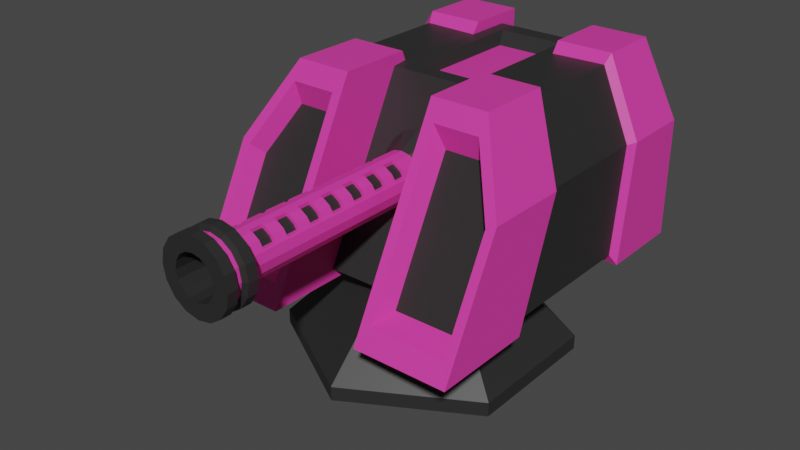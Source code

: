 # Source: railgun1.blend  (saved by Blender 2.90.8; exported with 4.5.12 LTS)
import bpy
from mathutils import Matrix  # noqa: F401  (used for matrix-valued properties, if any)

bpy.ops.wm.read_factory_settings(use_empty=True)
scene = bpy.context.scene
scene.name = 'Scene'

# ---- collections
col_collection = bpy.data.collections.new('Collection'); scene.collection.children.link(col_collection)

# ---- materials (node trees are filled in below, after node groups)
mat_black = bpy.data.materials.new('Black')
mat_black.use_transparent_shadow = False
mat_purple = bpy.data.materials.new('Purple')
mat_purple.use_transparent_shadow = False

# ---- material node trees
mat_black.use_nodes = True; mat_black.node_tree.nodes.clear()
_N = mat_black.node_tree.nodes; _L = mat_black.node_tree.links
n0 = _N.new('ShaderNodeBsdfPrincipled'); n0.name = 'Principled BSDF'; n0.location = (10, 300)
n0.distribution = 'GGX'
n0.subsurface_method = 'BURLEY'
n0.inputs[0].default_value = (0.02342, 0.02342, 0.02342, 1.0)
n0.inputs[3].default_value = 1.45
n0.inputs[27].default_value = (0.0, 0.0, 0.0, 1.0)
n0.inputs[28].default_value = 1.0
n1 = _N.new('ShaderNodeOutputMaterial'); n1.name = 'Material Output'; n1.location = (300, 300)
_L.new(n0.outputs[0], n1.inputs[0])
n1.is_active_output = True
mat_purple.use_nodes = True; mat_purple.node_tree.nodes.clear()
_N = mat_purple.node_tree.nodes; _L = mat_purple.node_tree.links
n0 = _N.new('ShaderNodeBsdfPrincipled'); n0.name = 'Principled BSDF'; n0.location = (10, 300)
n0.distribution = 'GGX'
n0.subsurface_method = 'BURLEY'
n0.inputs[0].default_value = (0.8, 0.04785, 0.3865, 1.0)
n0.inputs[3].default_value = 1.45
n0.inputs[27].default_value = (0.0, 0.0, 0.0, 1.0)
n0.inputs[28].default_value = 1.0
n1 = _N.new('ShaderNodeOutputMaterial'); n1.name = 'Material Output'; n1.location = (300, 300)
_L.new(n0.outputs[0], n1.inputs[0])
n1.is_active_output = True

# ---- world
world_world = bpy.data.worlds.new('World'); scene.world = world_world
world_world.use_nodes = True; world_world.node_tree.nodes.clear()
_N = world_world.node_tree.nodes; _L = world_world.node_tree.links
n0 = _N.new('ShaderNodeOutputWorld'); n0.name = 'World Output'; n0.location = (300, 300)
n1 = _N.new('ShaderNodeBackground'); n1.name = 'Background'; n1.location = (10, 300)
n1.inputs[0].default_value = (0.05088, 0.05088, 0.05088, 1.0)
_L.new(n1.outputs[0], n0.inputs[0])
n0.is_active_output = True
world_world.color = (0.05088, 0.05088, 0.05088)
world_world.use_sun_shadow = False
world_world.sun_shadow_jitter_overblur = 0.0

# ---- meshes
me_circle = bpy.data.meshes.new('Circle')
me_circle.from_pydata([(0.0, 1.0, 0.09534), (-0.866, 0.5, 0.09534), (-0.866, -0.5, 0.09534), (8.742e-08, -1.0, 0.09534), (0.866, -0.5, 0.09534), (0.866, 0.5, 0.09534), (1.082e-08, 0.4552, 0.6322), (-0.3942, 0.2276, 0.6322), (-0.3942, -0.2276, 0.6322), (5.062e-08, -0.4552, 0.6322), (0.3942, -0.2276, 0.6322), (0.3942, 0.2276, 0.6322), (0.0, 1.0, -0.006356), (-0.866, 0.5, -0.006356), (-0.866, -0.5, -0.006356), (8.742e-08, -1.0, -0.006356), (0.866, -0.5, -0.006356), (0.866, 0.5, -0.006356)], [], [(0, 6, 11, 5), (4, 10, 9, 3), (2, 8, 7, 1), (5, 11, 10, 4), (3, 9, 8, 2), (1, 7, 6, 0), (0, 12, 13, 1), (5, 17, 12, 0), (3, 15, 16, 4), (1, 13, 14, 2), (4, 16, 17, 5), (2, 14, 15, 3), (13, 12, 17, 16, 15, 14), (7, 8, 9, 10, 11, 6)])
_uv = me_circle.uv_layers.new(name='UVMap')
_uv.uv.foreach_set('vector', [0.0, 0.0, 0.0, 0.0, 0.0, 0.0, 0.0, 0.0, 0.0, 0.0, 0.0, 0.0, 0.0, 0.0, 0.0, 0.0, 0.0, 0.0, 0.0, 0.0, 0.0, 0.0, 0.0, 0.0, 0.0, 0.0, 0.0, 0.0, 0.0, 0.0, 0.0, 0.0, 0.0, 0.0, 0.0, 0.0, 0.0, 0.0, 0.0, 0.0, 0.0, 0.0, 0.0, 0.0, 0.0, 0.0, 0.0, 0.0, 0.0, 0.0, 0.0, 0.0, 0.0, 0.0, 0.0, 0.0, 0.0, 0.0, 0.0, 0.0, 0.0, 0.0, 0.0, 0.0, 0.0, 0.0, 0.0, 0.0, 0.0, 0.0, 0.0, 0.0, 0.0, 0.0, 0.0, 0.0, 0.0, 0.0, 0.0, 0.0, 0.0, 0.0, 0.0, 0.0, 0.0, 0.0, 0.0, 0.0, 0.0, 0.0, 0.0, 0.0, 0.0, 0.0, 0.0, 0.0, 0.0, 0.0, 0.0, 0.0, 0.0, 0.0, 0.0, 0.0, 0.0, 0.0, 0.0, 0.0, 0.0, 0.0, 0.0, 0.0, 0.0, 0.0, 0.0, 0.0, 0.0, 0.0, 0.0, 0.0])
me_circle.materials.append(mat_black)
me_circle.use_remesh_fix_poles = True
me_circle.use_remesh_preserve_attributes = False
me_circle.use_mirror_vertex_groups = False
me_circle.update()
me_cube = bpy.data.meshes.new('Cube')
me_cube.from_pydata([(-1.0, -1.133, 0.5884), (-1.0, 1.354, 0.5884), (1.0, -1.133, 0.5884), (1.0, 1.354, 0.5884), (0.3233, 1.354, 0.5884), (-0.3234, 1.354, 0.5884), (-0.3234, 1.354, 1.96), (0.3233, 1.354, 1.96), (-0.3234, -1.133, 0.5884), (0.3233, -1.133, 0.5884), (0.3233, -0.4243, 1.96), (-0.3234, -0.4243, 1.96), (0.3233, 1.202, 0.6677), (-0.3234, 1.202, 0.6677), (-0.3234, 1.202, 1.884), (0.3233, 1.202, 1.884), (-0.3234, -0.6107, 0.6677), (0.3233, -0.6107, 0.6677), (0.3233, 0.01575, 1.88), (-0.3234, 0.01575, 1.88), (-0.726, -0.4243, 1.96), (-1.0, -0.6941, 1.438), (-1.0, 1.354, 1.438), (-0.726, 1.354, 1.96), (1.0, -0.6941, 1.438), (0.726, -0.4243, 1.96), (0.726, 1.354, 1.96), (1.0, 1.354, 1.438), (-0.237, 1.086, 1.88), (0.237, 1.086, 1.88), (0.237, 0.132, 1.88), (-0.237, 0.132, 1.88), (-0.1982, 1.008, 1.795), (0.1982, 1.008, 1.795), (0.1982, 0.2102, 1.795), (-0.1982, 0.2102, 1.795), (-1.0, 0.7417, 0.5884), (-1.0, -0.4071, 0.5884), (1.0, -0.4071, 0.5884), (1.0, 0.7417, 0.5884), (0.3233, 0.916, 1.96), (0.3233, 0.09459, 1.96), (-0.3234, 0.916, 1.96), (-0.3234, 0.09459, 1.96), (-0.3234, 0.7417, 0.5884), (-0.3234, -0.4071, 0.5884), (0.3233, 0.7417, 0.5884), (0.3233, -0.4071, 0.5884), (0.3233, 0.9103, 1.884), (0.3233, 0.356, 1.892), (-0.3234, 0.9103, 1.884), (-0.3234, 0.3561, 1.891), (-0.3234, 0.756, 0.6677), (-0.3234, -0.0816, 0.6677), (0.3233, 0.756, 0.6677), (0.3233, -0.0816, 0.6677), (-0.726, 0.09459, 1.96), (-0.726, 0.916, 1.96), (-1.0, 0.8496, 1.438), (-1.0, -0.09644, 1.438), (0.726, 0.916, 1.96), (0.726, 0.09459, 1.96), (1.0, -0.09644, 1.438), (1.0, 0.8496, 1.438), (0.237, 0.8513, 1.88), (0.237, 0.4104, 1.88), (-0.237, 0.8513, 1.88), (-0.237, 0.4104, 1.88), (0.1982, 0.8115, 1.795), (0.1982, 0.443, 1.795), (-0.1982, 0.8115, 1.795), (-0.1982, 0.443, 1.795), (0.9557, -0.3256, 0.6613), (0.9557, 0.705, 0.6613), (0.3233, 0.8614, 1.884), (0.3233, 0.1245, 1.892), (0.3233, 0.705, 0.6613), (0.3233, -0.3256, 0.6613), (-0.3234, 0.8608, 1.884), (0.3233, 0.7179, 0.7325), (0.3233, -0.03362, 0.7325), (0.7098, 0.8614, 1.892), (0.7098, 0.1245, 1.892), (0.9557, -0.04693, 1.423), (0.9557, 0.8019, 1.423), (-0.9551, 0.7045, 0.6622), (-0.9551, -0.3246, 0.6622), (0.237, 0.2247, 1.88), (-0.3234, 0.1248, 1.891), (-0.3234, 0.7045, 0.6622), (-0.3234, -0.3246, 0.6622), (0.237, 0.7963, 1.88), (-0.237, 0.7963, 1.88), (-0.3234, 0.7174, 0.7332), (-0.3234, -0.03305, 0.7332), (-0.7096, 0.1248, 1.891), (-0.7096, 0.8608, 1.891), (-0.9551, 0.8013, 1.423), (-0.9551, -0.04634, 1.423), (0.1982, 0.7656, 1.795), (-0.1982, 0.7656, 1.795), (-0.3234, 0.1816, 0.6677), (0.3233, 0.1816, 0.6677), (0.9557, -0.001754, 0.6613), (0.3233, -0.001754, 0.6613), (0.3233, 0.2025, 0.7325), (0.7098, 0.356, 1.892), (0.9557, 0.2198, 1.423), (-0.9551, -0.001227, 0.6622), (-0.237, 0.2247, 1.88), (-0.3234, -0.001227, 0.6622), (-0.3234, 0.2028, 0.7332), (-0.7096, 0.3561, 1.891), (-0.9551, 0.22, 1.423), (0.1982, 0.2877, 1.795), (-0.1982, 0.2877, 1.795), (0.3935, -1.058, 0.7321), (0.9349, -1.058, 0.7321), (0.3935, -0.4918, 1.829), (0.7157, -0.4918, 1.829), (0.9349, -0.7076, 1.411), (-0.9349, -1.058, 0.7321), (-0.3936, -1.058, 0.7321), (-0.3936, -0.4918, 1.829), (-0.9349, -0.7076, 1.411), (-0.7157, -0.4918, 1.829), (0.4497, -0.8977, 0.7876), (0.8828, -0.8977, 0.7876), (0.4497, -0.4444, 1.665), (0.7074, -0.4444, 1.665), (0.8828, -0.617, 1.331), (-0.8828, -0.8977, 0.7876), (-0.4498, -0.8977, 0.7876), (-0.4498, -0.4444, 1.665), (-0.8828, -0.617, 1.331), (-0.7075, -0.4444, 1.665)], [], [(43, 56, 20, 11), (24, 25, 119, 120), (36, 58, 22, 1), (47, 38, 2, 9), (1, 22, 23, 6, 5), (38, 62, 24, 2), (37, 45, 8, 0), (4, 7, 26, 27, 3), (11, 8, 16, 19), (61, 41, 10, 25), (7, 4, 12, 15), (88, 19, 31, 109), (53, 55, 17, 16), (17, 18, 19, 16), (13, 14, 15, 12), (5, 6, 14, 13), (9, 10, 18, 17), (44, 5, 13, 52), (40, 7, 15, 48), (57, 23, 22, 58), (61, 25, 24, 62), (21, 0, 121, 124), (64, 29, 33, 68), (19, 18, 30, 31), (15, 14, 28, 29), (48, 15, 29, 64), (114, 115, 35, 34), (29, 28, 32, 33), (109, 31, 35, 115), (31, 30, 34, 35), (28, 66, 70, 32), (92, 67, 71, 100), (33, 32, 70, 68), (99, 100, 71, 69), (75, 49, 65, 87), (74, 48, 64, 91), (87, 65, 69, 114), (91, 64, 68, 99), (26, 60, 63, 27), (41, 61, 82, 75), (20, 56, 59, 21), (59, 56, 95, 98), (39, 63, 84, 73), (58, 36, 85, 97), (13, 12, 54, 52), (101, 102, 55, 53), (14, 50, 66, 28), (78, 51, 67, 92), (26, 7, 40, 60), (50, 78, 92, 66), (4, 46, 54, 12), (60, 40, 74, 81), (1, 5, 44, 36), (45, 37, 86, 90), (6, 42, 50, 14), (37, 59, 98, 86), (3, 27, 63, 39), (102, 54, 79, 105), (4, 3, 39, 46), (0, 21, 59, 37), (74, 40, 48), (6, 23, 57, 42), (36, 44, 89, 85), (106, 82, 83, 107), (49, 74, 91, 65), (106, 49, 75, 82), (104, 77, 80, 105), (103, 107, 83, 72), (104, 103, 72, 77), (65, 91, 99, 69), (62, 38, 72, 83), (54, 46, 76, 79), (46, 39, 73, 76), (63, 60, 81, 84), (38, 47, 77, 72), (61, 62, 83, 82), (18, 10, 41, 75), (78, 96, 112, 51), (112, 96, 97, 113), (110, 89, 93, 111), (108, 110, 90, 86), (52, 101, 111, 93), (108, 113, 97, 85), (51, 112, 95, 88), (66, 92, 100, 70), (101, 53, 94, 111), (42, 57, 96, 78), (57, 58, 97, 96), (56, 43, 88, 95), (44, 52, 93, 89), (77, 47, 9, 17), (80, 77, 17, 55), (16, 8, 45, 90), (53, 16, 90, 94), (68, 70, 100, 99), (42, 78, 50), (86, 98, 113, 108), (85, 89, 110, 108), (90, 110, 111, 94), (95, 112, 113, 98), (76, 73, 103, 104), (73, 84, 107, 103), (76, 104, 105, 79), (81, 74, 49, 106), (81, 106, 107, 84), (55, 102, 105, 80), (52, 54, 102, 101), (18, 75, 87, 30), (30, 87, 114, 34), (67, 109, 115, 71), (69, 71, 115, 114), (11, 19, 88, 43), (51, 88, 109, 67), (120, 119, 129, 130), (2, 24, 120, 117), (9, 2, 117, 116), (10, 9, 116, 118), (25, 10, 118, 119), (125, 124, 134, 135), (8, 11, 123, 122), (0, 8, 122, 121), (11, 20, 125, 123), (20, 21, 124, 125), (127, 130, 129, 128, 126), (132, 133, 135, 134, 131), (123, 125, 135, 133), (119, 118, 128, 129), (121, 122, 132, 131), (116, 117, 127, 126), (124, 121, 131, 134), (117, 120, 130, 127), (122, 123, 133, 132), (118, 116, 126, 128)])
me_cube.polygons.foreach_set('material_index', [0, 0, 0, 0, 0, 0, 0, 0, 0, 0, 0, 1, 1, 1, 1, 0, 0, 0, 0, 0, 0, 0, 1, 1, 1, 1, 0, 1, 1, 1, 1, 1, 0, 0, 1, 1, 1, 1, 0, 0, 0, 0, 0, 0, 1, 1, 1, 1, 0, 1, 0, 0, 0, 0, 0, 0, 0, 0, 0, 0, 0, 0, 0, 1, 1, 1, 0, 1, 1, 1, 0, 0, 0, 0, 0, 0, 0, 1, 1, 0, 1, 0, 1, 1, 1, 0, 0, 0, 0, 0, 0, 0, 0, 0, 0, 0, 1, 1, 0, 1, 1, 1, 0, 1, 1, 0, 1, 1, 1, 1, 0, 0, 1, 0, 0, 0, 0, 0, 0, 0, 0, 0, 0, 1, 1, 0, 0, 0, 0, 0, 0, 0, 0])
_uv = me_cube.uv_layers.new(name='UVMap')
_uv.uv.foreach_set('vector', [0.7917, 0.677, 0.8407, 0.677, 0.8407, 0.75, 0.7917, 0.75, 0.5298, 0.75, 0.6593, 0.75, 0.6593, 0.75, 0.5298, 0.75, 0.375, 0.1885, 0.5298, 0.1885, 0.5298, 0.25, 0.375, 0.25, 0.2917, 0.677, 0.375, 0.677, 0.375, 0.75, 0.2917, 0.75, 0.375, 0.25, 0.5298, 0.25, 0.625, 0.2843, 0.625, 0.3333, 0.375, 0.3333, 0.375, 0.677, 0.5298, 0.677, 0.5298, 0.75, 0.375, 0.75, 0.125, 0.677, 0.2083, 0.677, 0.2083, 0.75, 0.125, 0.75, 0.375, 0.4167, 0.625, 0.4167, 0.625, 0.4657, 0.5298, 0.5, 0.375, 0.5, 0.625, 0.9167, 0.375, 0.9167, 0.375, 0.9167, 0.625, 0.9167, 0.6593, 0.677, 0.7083, 0.677, 0.7083, 0.75, 0.6593, 0.75, 0.625, 0.4167, 0.375, 0.4167, 0.375, 0.4167, 0.625, 0.4167, 0.7917, 0.7257, 0.7917, 0.75, 0.7917, 0.75, 0.7917, 0.7257, 0.2083, 0.677, 0.2917, 0.677, 0.2917, 0.75, 0.2083, 0.75, 0.375, 0.8333, 0.625, 0.8333, 0.625, 0.9167, 0.375, 0.9167, 0.375, 0.3333, 0.625, 0.3333, 0.625, 0.4167, 0.375, 0.4167, 0.375, 0.3333, 0.625, 0.3333, 0.625, 0.3333, 0.375, 0.3333, 0.375, 0.8333, 0.625, 0.8333, 0.625, 0.8333, 0.375, 0.8333, 0.2083, 0.5615, 0.2083, 0.5, 0.2083, 0.5, 0.2083, 0.5615, 0.7083, 0.5615, 0.7083, 0.5, 0.7083, 0.5, 0.7083, 0.5615, 0.625, 0.1885, 0.625, 0.25, 0.5298, 0.25, 0.5298, 0.1885, 0.6593, 0.677, 0.6593, 0.75, 0.5298, 0.75, 0.5298, 0.677, 0.5298, 0.0, 0.375, 0.0, 0.375, 0.0, 0.5298, 0.0, 0.7083, 0.5615, 0.7083, 0.5, 0.7083, 0.5, 0.7083, 0.5615, 0.625, 0.9167, 0.625, 0.8333, 0.625, 0.8333, 0.625, 0.9167, 0.625, 0.4167, 0.625, 0.3333, 0.625, 0.3333, 0.625, 0.4167, 0.7083, 0.5615, 0.7083, 0.5, 0.7083, 0.5, 0.7083, 0.5615, 0.7083, 0.7257, 0.7917, 0.7257, 0.7917, 0.75, 0.7083, 0.75, 0.625, 0.4167, 0.625, 0.3333, 0.625, 0.3333, 0.625, 0.4167, 0.7917, 0.7257, 0.7917, 0.75, 0.7917, 0.75, 0.7917, 0.7257, 0.625, 0.9167, 0.625, 0.8333, 0.625, 0.8333, 0.625, 0.9167, 0.7917, 0.5, 0.7917, 0.5615, 0.7917, 0.5615, 0.7917, 0.5, 0.7917, 0.576, 0.7917, 0.677, 0.7917, 0.677, 0.7917, 0.576, 0.7083, 0.5, 0.7917, 0.5, 0.7917, 0.5615, 0.7083, 0.5615, 0.7083, 0.576, 0.7917, 0.576, 0.7917, 0.677, 0.7083, 0.677, 0.7083, 0.7257, 0.7083, 0.677, 0.7083, 0.677, 0.7083, 0.7257, 0.7083, 0.576, 0.7083, 0.5615, 0.7083, 0.5615, 0.7083, 0.576, 0.7083, 0.7257, 0.7083, 0.677, 0.7083, 0.677, 0.7083, 0.7257, 0.7083, 0.576, 0.7083, 0.5615, 0.7083, 0.5615, 0.7083, 0.576, 0.6593, 0.5, 0.6593, 0.5615, 0.5298, 0.5615, 0.5298, 0.5, 0.7083, 0.677, 0.6593, 0.677, 0.6593, 0.677, 0.7083, 0.677, 0.625, 0.0, 0.625, 0.07296, 0.5298, 0.07296, 0.5298, 0.0, 0.5298, 0.07296, 0.625, 0.07296, 0.625, 0.07296, 0.5298, 0.07296, 0.375, 0.5615, 0.5298, 0.5615, 0.5298, 0.5615, 0.375, 0.5615, 0.5298, 0.1885, 0.375, 0.1885, 0.375, 0.1885, 0.5298, 0.1885, 0.2083, 0.5, 0.2917, 0.5, 0.2917, 0.5615, 0.2083, 0.5615, 0.2083, 0.6407, 0.2917, 0.6407, 0.2917, 0.677, 0.2083, 0.677, 0.7917, 0.5, 0.7917, 0.5615, 0.7917, 0.5615, 0.7917, 0.5, 0.7917, 0.576, 0.7917, 0.677, 0.7917, 0.677, 0.7917, 0.576, 0.6593, 0.5, 0.7083, 0.5, 0.7083, 0.5615, 0.6593, 0.5615, 0.7917, 0.5615, 0.7917, 0.576, 0.7917, 0.576, 0.7917, 0.5615, 0.2917, 0.5, 0.2917, 0.5615, 0.2917, 0.5615, 0.2917, 0.5, 0.6593, 0.5615, 0.7083, 0.5615, 0.7083, 0.5615, 0.6593, 0.5615, 0.125, 0.5, 0.2083, 0.5, 0.2083, 0.5615, 0.125, 0.5615, 0.2083, 0.677, 0.125, 0.677, 0.125, 0.677, 0.2083, 0.677, 0.7917, 0.5, 0.7917, 0.5615, 0.7917, 0.5615, 0.7917, 0.5, 0.375, 0.07296, 0.5298, 0.07296, 0.5298, 0.07296, 0.375, 0.07296, 0.375, 0.5, 0.5298, 0.5, 0.5298, 0.5615, 0.375, 0.5615, 0.2917, 0.6407, 0.2917, 0.5615, 0.2917, 0.5615, 0.2917, 0.6407, 0.2917, 0.5, 0.375, 0.5, 0.375, 0.5615, 0.2917, 0.5615, 0.375, 0.0, 0.5298, 0.0, 0.5298, 0.07296, 0.375, 0.07296, 0.7083, 0.5615, 0.7083, 0.5615, 0.7083, 0.5615, 0.7917, 0.5, 0.8407, 0.5, 0.8407, 0.5615, 0.7917, 0.5615, 0.125, 0.5615, 0.2083, 0.5615, 0.2083, 0.5615, 0.125, 0.5615, 0.6593, 0.6407, 0.6593, 0.677, 0.5298, 0.677, 0.5298, 0.6407, 0.7083, 0.677, 0.7083, 0.576, 0.7083, 0.576, 0.7083, 0.677, 0.6593, 0.6407, 0.7083, 0.6407, 0.7083, 0.677, 0.6593, 0.677, 0.2917, 0.6407, 0.2917, 0.677, 0.2917, 0.677, 0.2917, 0.6407, 0.375, 0.6407, 0.5298, 0.6407, 0.5298, 0.677, 0.375, 0.677, 0.2917, 0.6407, 0.375, 0.6407, 0.375, 0.677, 0.2917, 0.677, 0.7083, 0.677, 0.7083, 0.576, 0.7083, 0.576, 0.7083, 0.677, 0.5298, 0.677, 0.375, 0.677, 0.375, 0.677, 0.5298, 0.677, 0.2917, 0.5615, 0.2917, 0.5615, 0.2917, 0.5615, 0.2917, 0.5615, 0.2917, 0.5615, 0.375, 0.5615, 0.375, 0.5615, 0.2917, 0.5615, 0.5298, 0.5615, 0.6593, 0.5615, 0.6593, 0.5615, 0.5298, 0.5615, 0.375, 0.677, 0.2917, 0.677, 0.2917, 0.677, 0.375, 0.677, 0.6593, 0.677, 0.5298, 0.677, 0.5298, 0.677, 0.6593, 0.677, 0.0, 0.0, 0.0, 0.0, 0.0, 0.0, 0.0, 0.0, 0.7917, 0.5615, 0.8407, 0.5615, 0.8407, 0.6407, 0.7917, 0.6407, 0.625, 0.1093, 0.625, 0.1885, 0.5298, 0.1885, 0.5298, 0.1093, 0.2083, 0.6407, 0.2083, 0.5615, 0.2083, 0.5615, 0.2083, 0.6407, 0.125, 0.6407, 0.2083, 0.6407, 0.2083, 0.677, 0.125, 0.677, 0.2083, 0.5615, 0.2083, 0.6407, 0.2083, 0.6407, 0.2083, 0.5615, 0.375, 0.1093, 0.5298, 0.1093, 0.5298, 0.1885, 0.375, 0.1885, 0.7917, 0.6407, 0.8407, 0.6407, 0.8407, 0.677, 0.7917, 0.677, 0.7917, 0.5615, 0.7917, 0.576, 0.7917, 0.576, 0.7917, 0.5615, 0.2083, 0.6407, 0.2083, 0.677, 0.2083, 0.677, 0.2083, 0.6407, 0.7917, 0.5615, 0.8407, 0.5615, 0.8407, 0.5615, 0.7917, 0.5615, 0.625, 0.1885, 0.5298, 0.1885, 0.5298, 0.1885, 0.625, 0.1885, 0.8407, 0.677, 0.7917, 0.677, 0.7917, 0.677, 0.8407, 0.677, 0.2083, 0.5615, 0.2083, 0.5615, 0.2083, 0.5615, 0.2083, 0.5615, 0.0, 0.0, 0.0, 0.0, 0.0, 0.0, 0.0, 0.0, 0.0, 0.0, 0.0, 0.0, 0.0, 0.0, 0.0, 0.0, 0.0, 0.0, 0.0, 0.0, 0.0, 0.0, 0.0, 0.0, 0.0, 0.0, 0.0, 0.0, 0.0, 0.0, 0.0, 0.0, 0.7083, 0.5615, 0.7917, 0.5615, 0.7917, 0.576, 0.7083, 0.576, 0.7917, 0.5615, 0.7917, 0.576, 0.7917, 0.5615, 0.375, 0.07296, 0.5298, 0.07296, 0.5298, 0.1093, 0.375, 0.1093, 0.125, 0.5615, 0.2083, 0.5615, 0.2083, 0.6407, 0.125, 0.6407, 0.2083, 0.677, 0.2083, 0.6407, 0.2083, 0.6407, 0.2083, 0.677, 0.625, 0.07296, 0.625, 0.1093, 0.5298, 0.1093, 0.5298, 0.07296, 0.2917, 0.5615, 0.375, 0.5615, 0.375, 0.6407, 0.2917, 0.6407, 0.375, 0.5615, 0.5298, 0.5615, 0.5298, 0.6407, 0.375, 0.6407, 0.2917, 0.5615, 0.2917, 0.6407, 0.2917, 0.6407, 0.2917, 0.5615, 0.6593, 0.5615, 0.7083, 0.5615, 0.7083, 0.6407, 0.6593, 0.6407, 0.6593, 0.5615, 0.6593, 0.6407, 0.5298, 0.6407, 0.5298, 0.5615, 0.2917, 0.677, 0.2917, 0.6407, 0.2917, 0.6407, 0.2917, 0.677, 0.2083, 0.5615, 0.2917, 0.5615, 0.2917, 0.6407, 0.2083, 0.6407, 0.7083, 0.75, 0.7083, 0.7257, 0.7083, 0.7257, 0.7083, 0.75, 0.7083, 0.75, 0.7083, 0.7257, 0.7083, 0.7257, 0.7083, 0.75, 0.7917, 0.677, 0.7917, 0.7257, 0.7917, 0.7257, 0.7917, 0.677, 0.7083, 0.677, 0.7917, 0.677, 0.7917, 0.7257, 0.7083, 0.7257, 0.0, 0.0, 0.0, 0.0, 0.0, 0.0, 0.0, 0.0, 0.7917, 0.677, 0.7917, 0.7257, 0.7917, 0.7257, 0.7917, 0.677, 0.5298, 0.75, 0.6593, 0.75, 0.6593, 0.75, 0.5298, 0.75, 0.375, 0.75, 0.5298, 0.75, 0.5298, 0.75, 0.375, 0.75, 0.2917, 0.75, 0.375, 0.75, 0.375, 0.75, 0.2917, 0.75, 0.625, 0.8333, 0.375, 0.8333, 0.375, 0.8333, 0.625, 0.8333, 0.6593, 0.75, 0.7083, 0.75, 0.7083, 0.75, 0.6593, 0.75, 0.625, 0.0, 0.5298, 0.0, 0.5298, 0.0, 0.625, 0.0, 0.375, 0.9167, 0.625, 0.9167, 0.625, 0.9167, 0.375, 0.9167, 0.125, 0.75, 0.2083, 0.75, 0.2083, 0.75, 0.125, 0.75, 0.7917, 0.75, 0.8407, 0.75, 0.8407, 0.75, 0.7917, 0.75, 0.625, 0.0, 0.5298, 0.0, 0.5298, 0.0, 0.625, 0.0, 0.375, 0.75, 0.5298, 0.75, 0.625, 0.7843, 0.625, 0.8333, 0.375, 0.8333, 0.375, 0.9167, 0.625, 0.9167, 0.625, 0.9657, 0.5298, 1.0, 0.375, 1.0, 0.7917, 0.75, 0.8407, 0.75, 0.8407, 0.75, 0.7917, 0.75, 0.6593, 0.75, 0.7083, 0.75, 0.7083, 0.75, 0.6593, 0.75, 0.125, 0.75, 0.2083, 0.75, 0.2083, 0.75, 0.125, 0.75, 0.2917, 0.75, 0.375, 0.75, 0.375, 0.75, 0.2917, 0.75, 0.5298, 0.0, 0.375, 0.0, 0.375, 0.0, 0.5298, 0.0, 0.375, 0.75, 0.5298, 0.75, 0.5298, 0.75, 0.375, 0.75, 0.375, 0.9167, 0.625, 0.9167, 0.625, 0.9167, 0.375, 0.9167, 0.625, 0.8333, 0.375, 0.8333, 0.375, 0.8333, 0.625, 0.8333])
me_cube.materials.append(mat_purple)
me_cube.materials.append(mat_black)
me_cube.use_remesh_fix_poles = True
me_cube.use_remesh_preserve_attributes = False
me_cube.use_mirror_vertex_groups = False
me_cube.update()
me_cylinder = bpy.data.meshes.new('Cylinder')
me_cylinder.from_pydata([(7.348e-08, -0.1043, 1.598), (0.1054, -0.1043, 1.577), (0.1947, -0.1043, 1.518), (0.2544, -0.1043, 1.428), (0.2753, -0.1043, 1.323), (0.2544, -0.1043, 1.218), (0.1947, -0.1043, 1.128), (0.1054, -0.1043, 1.069), (1.151e-07, -0.1043, 1.048), (-0.1054, -0.1043, 1.069), (-0.1947, -0.1043, 1.128), (-0.2544, -0.1043, 1.218), (-0.2753, -0.1043, 1.323), (-0.2544, -0.1043, 1.428), (-0.1947, -0.1043, 1.518), (-0.1054, -0.1043, 1.577), (8.722e-08, -1.772, 1.464), (0.05385, -1.772, 1.453), (0.09951, -1.772, 1.423), (0.13, -1.772, 1.377), (0.1407, -1.772, 1.323), (0.13, -1.772, 1.269), (0.09951, -1.772, 1.224), (0.05385, -1.772, 1.193), (1.085e-07, -1.772, 1.182), (-0.05385, -1.772, 1.193), (-0.09951, -1.772, 1.224), (-0.13, -1.772, 1.269), (-0.1407, -1.772, 1.323), (-0.13, -1.772, 1.377), (-0.09951, -1.772, 1.423), (-0.05385, -1.772, 1.453), (7.623e-08, -1.988, 1.58), (0.09851, -1.988, 1.561), (0.182, -1.988, 1.505), (0.2378, -1.988, 1.422), (0.2574, -1.988, 1.323), (0.2378, -1.988, 1.225), (0.182, -1.988, 1.141), (0.09851, -1.988, 1.085), (1.151e-07, -1.988, 1.066), (-0.09851, -1.988, 1.085), (-0.182, -1.988, 1.141), (-0.2378, -1.988, 1.225), (-0.2574, -1.988, 1.323), (-0.2378, -1.988, 1.422), (-0.182, -1.988, 1.505), (-0.09851, -1.988, 1.561), (7.623e-08, -1.772, 1.58), (0.09851, -1.772, 1.561), (0.182, -1.772, 1.505), (0.2378, -1.772, 1.422), (0.2574, -1.772, 1.323), (0.2378, -1.772, 1.225), (0.182, -1.772, 1.141), (0.09851, -1.772, 1.085), (1.151e-07, -1.772, 1.066), (-0.09851, -1.772, 1.085), (-0.182, -1.772, 1.141), (-0.2378, -1.772, 1.225), (-0.2574, -1.772, 1.323), (-0.2378, -1.772, 1.422), (-0.182, -1.772, 1.505), (-0.09851, -1.772, 1.561), (0.05385, -0.342, 1.453), (0.09951, -0.342, 1.423), (0.13, -0.342, 1.377), (0.1407, -0.342, 1.323), (0.13, -0.342, 1.269), (0.09951, -0.342, 1.224), (0.05385, -0.342, 1.193), (1.085e-07, -0.342, 1.182), (-0.05385, -0.342, 1.193), (-0.09951, -0.342, 1.224), (-0.13, -0.342, 1.269), (-0.1407, -0.342, 1.323), (-0.13, -0.342, 1.377), (-0.09951, -0.342, 1.423), (-0.05385, -0.342, 1.453), (8.722e-08, -0.342, 1.464), (8.732e-08, -1.988, 1.472), (0.05715, -1.988, 1.461), (0.1056, -1.988, 1.429), (0.138, -1.988, 1.38), (0.1493, -1.988, 1.323), (0.138, -1.988, 1.266), (0.1056, -1.988, 1.217), (0.05715, -1.988, 1.185), (1.099e-07, -1.988, 1.174), (-0.05715, -1.988, 1.185), (-0.1056, -1.988, 1.217), (-0.138, -1.988, 1.266), (-0.1493, -1.988, 1.323), (-0.138, -1.988, 1.38), (-0.1056, -1.988, 1.429), (-0.05715, -1.988, 1.461), (8.732e-08, -1.64, 1.472), (0.05715, -1.64, 1.461), (0.1056, -1.64, 1.429), (0.138, -1.64, 1.38), (0.1493, -1.64, 1.323), (0.138, -1.64, 1.266), (0.1056, -1.64, 1.217), (0.05715, -1.64, 1.185), (1.099e-07, -1.64, 1.174), (-0.05715, -1.64, 1.185), (-0.1056, -1.64, 1.217), (-0.138, -1.64, 1.266), (-0.1493, -1.64, 1.323), (-0.138, -1.64, 1.38), (-0.1056, -1.64, 1.429), (-0.05715, -1.64, 1.461), (7.623e-08, -1.844, 1.58), (7.623e-08, -1.916, 1.58), (0.09851, -1.916, 1.561), (0.09851, -1.844, 1.561), (0.182, -1.916, 1.505), (0.182, -1.844, 1.505), (0.2378, -1.916, 1.422), (0.2378, -1.844, 1.422), (0.2574, -1.916, 1.323), (0.2574, -1.844, 1.323), (0.2378, -1.916, 1.225), (0.2378, -1.844, 1.225), (0.182, -1.916, 1.141), (0.182, -1.844, 1.141), (0.09851, -1.916, 1.085), (0.09851, -1.844, 1.085), (1.151e-07, -1.916, 1.066), (1.151e-07, -1.844, 1.066), (-0.09851, -1.916, 1.085), (-0.09851, -1.844, 1.085), (-0.182, -1.916, 1.141), (-0.182, -1.844, 1.141), (-0.2378, -1.916, 1.225), (-0.2378, -1.844, 1.225), (-0.2574, -1.916, 1.323), (-0.2574, -1.844, 1.323), (-0.2378, -1.916, 1.422), (-0.2378, -1.844, 1.422), (-0.182, -1.916, 1.505), (-0.182, -1.844, 1.505), (-0.09851, -1.916, 1.561), (-0.09851, -1.844, 1.561), (7.803e-08, -1.861, 1.544), (7.803e-08, -1.9, 1.544), (0.08471, -1.9, 1.528), (0.08471, -1.861, 1.528), (0.1565, -1.9, 1.48), (0.1565, -1.861, 1.48), (0.2045, -1.9, 1.408), (0.2045, -1.861, 1.408), (0.2214, -1.9, 1.323), (0.2214, -1.861, 1.323), (0.2045, -1.9, 1.238), (0.2045, -1.861, 1.238), (0.1565, -1.9, 1.167), (0.1565, -1.861, 1.167), (0.08471, -1.9, 1.119), (0.08471, -1.861, 1.119), (1.115e-07, -1.9, 1.102), (1.115e-07, -1.861, 1.102), (-0.08471, -1.9, 1.119), (-0.08471, -1.861, 1.119), (-0.1565, -1.9, 1.167), (-0.1565, -1.861, 1.167), (-0.2045, -1.9, 1.238), (-0.2045, -1.861, 1.238), (-0.2214, -1.9, 1.323), (-0.2214, -1.861, 1.323), (-0.2045, -1.9, 1.408), (-0.2045, -1.861, 1.408), (-0.1565, -1.9, 1.48), (-0.1565, -1.861, 1.48), (-0.08471, -1.9, 1.528), (-0.08471, -1.861, 1.528)], [], [(29, 28, 60, 61), (22, 21, 53, 54), (30, 29, 61, 62), (23, 22, 54, 55), (31, 30, 62, 63), (24, 23, 55, 56), (17, 16, 48, 49), (16, 31, 63, 48), (25, 24, 56, 57), (18, 17, 49, 50), (26, 25, 57, 58), (19, 18, 50, 51), (27, 26, 58, 59), (20, 19, 51, 52), (28, 27, 59, 60), (21, 20, 52, 53), (0, 1, 2, 3, 4, 5, 6, 7, 8, 9, 10, 11, 12, 13, 14, 15), (78, 31, 16, 79), (77, 30, 31, 78), (76, 29, 30, 77), (75, 28, 29, 76), (74, 27, 28, 75), (73, 26, 27, 74), (72, 25, 26, 73), (71, 24, 25, 72), (70, 23, 24, 71), (69, 22, 23, 70), (68, 21, 22, 69), (67, 20, 21, 68), (66, 19, 20, 67), (65, 18, 19, 66), (64, 17, 18, 65), (79, 16, 17, 64), (113, 32, 33, 114), (114, 33, 34, 116), (116, 34, 35, 118), (118, 35, 36, 120), (120, 36, 37, 122), (122, 37, 38, 124), (124, 38, 39, 126), (126, 39, 40, 128), (128, 40, 41, 130), (130, 41, 42, 132), (132, 42, 43, 134), (134, 43, 44, 136), (136, 44, 45, 138), (138, 45, 46, 140), (39, 38, 86, 87), (140, 46, 47, 142), (142, 47, 32, 113), (0, 79, 64, 1), (1, 64, 65, 2), (2, 65, 66, 3), (3, 66, 67, 4), (4, 67, 68, 5), (5, 68, 69, 6), (6, 69, 70, 7), (7, 70, 71, 8), (8, 71, 72, 9), (9, 72, 73, 10), (10, 73, 74, 11), (11, 74, 75, 12), (12, 75, 76, 13), (13, 76, 77, 14), (14, 77, 78, 15), (15, 78, 79, 0), (82, 81, 97, 98), (33, 32, 80, 81), (47, 46, 94, 95), (40, 39, 87, 88), (32, 47, 95, 80), (41, 40, 88, 89), (34, 33, 81, 82), (42, 41, 89, 90), (35, 34, 82, 83), (43, 42, 90, 91), (36, 35, 83, 84), (44, 43, 91, 92), (37, 36, 84, 85), (45, 44, 92, 93), (38, 37, 85, 86), (46, 45, 93, 94), (97, 96, 111, 110, 109, 108, 107, 106, 105, 104, 103, 102, 101, 100, 99, 98), (90, 89, 105, 106), (83, 82, 98, 99), (91, 90, 106, 107), (84, 83, 99, 100), (92, 91, 107, 108), (85, 84, 100, 101), (93, 92, 108, 109), (86, 85, 101, 102), (94, 93, 109, 110), (87, 86, 102, 103), (95, 94, 110, 111), (88, 87, 103, 104), (81, 80, 96, 97), (80, 95, 111, 96), (89, 88, 104, 105), (63, 143, 112, 48), (131, 129, 161, 163), (62, 141, 143, 63), (116, 118, 150, 148), (61, 139, 141, 62), (112, 143, 175, 144), (60, 137, 139, 61), (130, 132, 164, 162), (59, 135, 137, 60), (119, 117, 149, 151), (58, 133, 135, 59), (133, 131, 163, 165), (57, 131, 133, 58), (118, 120, 152, 150), (56, 129, 131, 57), (132, 134, 166, 164), (55, 127, 129, 56), (121, 119, 151, 153), (54, 125, 127, 55), (135, 133, 165, 167), (53, 123, 125, 54), (120, 122, 154, 152), (52, 121, 123, 53), (134, 136, 168, 166), (51, 119, 121, 52), (123, 121, 153, 155), (50, 117, 119, 51), (137, 135, 167, 169), (49, 115, 117, 50), (122, 124, 156, 154), (48, 112, 115, 49), (136, 138, 170, 168), (175, 174, 145, 144), (173, 172, 174, 175), (171, 170, 172, 173), (169, 168, 170, 171), (167, 166, 168, 169), (165, 164, 166, 167), (163, 162, 164, 165), (161, 160, 162, 163), (159, 158, 160, 161), (157, 156, 158, 159), (155, 154, 156, 157), (153, 152, 154, 155), (151, 150, 152, 153), (149, 148, 150, 151), (147, 146, 148, 149), (144, 145, 146, 147), (142, 113, 145, 174), (117, 115, 147, 149), (128, 130, 162, 160), (143, 141, 173, 175), (114, 116, 148, 146), (129, 127, 159, 161), (140, 142, 174, 172), (115, 112, 144, 147), (126, 128, 160, 158), (141, 139, 171, 173), (113, 114, 146, 145), (127, 125, 157, 159), (138, 140, 172, 170), (124, 126, 158, 156), (139, 137, 169, 171), (125, 123, 155, 157)])
me_cylinder.polygons.foreach_set('material_index', [0, 0, 0, 0, 0, 0, 0, 0, 0, 0, 0, 0, 0, 0, 0, 0, 0, 0, 0, 0, 0, 0, 0, 0, 0, 0, 0, 0, 0, 0, 0, 0, 0, 0, 0, 0, 0, 0, 0, 0, 0, 0, 0, 0, 0, 0, 0, 0, 0, 0, 0, 0, 0, 0, 0, 0, 0, 0, 0, 0, 0, 0, 0, 0, 0, 0, 0, 0, 0, 0, 0, 0, 0, 0, 0, 0, 0, 0, 0, 0, 0, 0, 0, 0, 0, 0, 0, 0, 0, 0, 0, 0, 0, 0, 0, 0, 0, 0, 0, 0, 0, 0, 0, 0, 0, 0, 0, 0, 0, 0, 0, 0, 0, 0, 0, 0, 0, 0, 0, 0, 0, 0, 0, 0, 0, 0, 0, 0, 0, 0, 1, 1, 1, 1, 1, 1, 1, 1, 1, 1, 1, 1, 1, 1, 1, 1, 0, 0, 0, 0, 0, 0, 0, 0, 0, 0, 0, 0, 0, 0, 0, 0])
_uv = me_cylinder.uv_layers.new(name='UVMap')
_uv.uv.foreach_set('vector', [0.1875, 0.9427, 0.25, 0.9427, 0.25, 0.9427, 0.1875, 0.9427, 0.625, 0.9427, 0.6875, 0.9427, 0.6875, 0.9427, 0.625, 0.9427, 0.125, 0.9427, 0.1875, 0.9427, 0.1875, 0.9427, 0.125, 0.9427, 0.5625, 0.9427, 0.625, 0.9427, 0.625, 0.9427, 0.5625, 0.9427, 0.0625, 0.9427, 0.125, 0.9427, 0.125, 0.9427, 0.0625, 0.9427, 0.5, 0.9427, 0.5625, 0.9427, 0.5625, 0.9427, 0.5, 0.9427, 0.9375, 0.9427, 1.0, 0.9427, 1.0, 0.9427, 0.9375, 0.9427, 0.0, 0.9427, 0.0625, 0.9427, 0.0625, 0.9427, 0.0, 0.9427, 0.4375, 0.9427, 0.5, 0.9427, 0.5, 0.9427, 0.4375, 0.9427, 0.875, 0.9427, 0.9375, 0.9427, 0.9375, 0.9427, 0.875, 0.9427, 0.375, 0.9427, 0.4375, 0.9427, 0.4375, 0.9427, 0.375, 0.9427, 0.8125, 0.9427, 0.875, 0.9427, 0.875, 0.9427, 0.8125, 0.9427, 0.3125, 0.9427, 0.375, 0.9427, 0.375, 0.9427, 0.3125, 0.9427, 0.75, 0.9427, 0.8125, 0.9427, 0.8125, 0.9427, 0.75, 0.9427, 0.25, 0.9427, 0.3125, 0.9427, 0.3125, 0.9427, 0.25, 0.9427, 0.6875, 0.9427, 0.75, 0.9427, 0.75, 0.9427, 0.6875, 0.9427, 0.75, 0.49, 0.8418, 0.4717, 0.9197, 0.4197, 0.9717, 0.3418, 0.99, 0.25, 0.9717, 0.1582, 0.9197, 0.08029, 0.8418, 0.02827, 0.75, 0.01, 0.6582, 0.02827, 0.5803, 0.08029, 0.5283, 0.1582, 0.51, 0.25, 0.5283, 0.3418, 0.5803, 0.4197, 0.6582, 0.4717, 0.0625, 0.5631, 0.0625, 0.9427, 0.0, 0.9427, 0.0, 0.5631, 0.125, 0.5631, 0.125, 0.9427, 0.0625, 0.9427, 0.0625, 0.5631, 0.1875, 0.5631, 0.1875, 0.9427, 0.125, 0.9427, 0.125, 0.5631, 0.25, 0.5631, 0.25, 0.9427, 0.1875, 0.9427, 0.1875, 0.5631, 0.3125, 0.5631, 0.3125, 0.9427, 0.25, 0.9427, 0.25, 0.5631, 0.375, 0.5631, 0.375, 0.9427, 0.3125, 0.9427, 0.3125, 0.5631, 0.4375, 0.5631, 0.4375, 0.9427, 0.375, 0.9427, 0.375, 0.5631, 0.5, 0.5631, 0.5, 0.9427, 0.4375, 0.9427, 0.4375, 0.5631, 0.5625, 0.5631, 0.5625, 0.9427, 0.5, 0.9427, 0.5, 0.5631, 0.625, 0.5631, 0.625, 0.9427, 0.5625, 0.9427, 0.5625, 0.5631, 0.6875, 0.5631, 0.6875, 0.9427, 0.625, 0.9427, 0.625, 0.5631, 0.75, 0.5631, 0.75, 0.9427, 0.6875, 0.9427, 0.6875, 0.5631, 0.8125, 0.5631, 0.8125, 0.9427, 0.75, 0.9427, 0.75, 0.5631, 0.875, 0.5631, 0.875, 0.9427, 0.8125, 0.9427, 0.8125, 0.5631, 0.9375, 0.5631, 0.9375, 0.9427, 0.875, 0.9427, 0.875, 0.5631, 1.0, 0.5631, 1.0, 0.9427, 0.9375, 0.9427, 0.9375, 0.5631, 1.0, 0.9809, 1.0, 1.0, 0.9375, 1.0, 0.9375, 0.9809, 0.9375, 0.9809, 0.9375, 1.0, 0.875, 1.0, 0.875, 0.9809, 0.875, 0.9809, 0.875, 1.0, 0.8125, 1.0, 0.8125, 0.9809, 0.8125, 0.9809, 0.8125, 1.0, 0.75, 1.0, 0.75, 0.9809, 0.75, 0.9809, 0.75, 1.0, 0.6875, 1.0, 0.6875, 0.9809, 0.6875, 0.9809, 0.6875, 1.0, 0.625, 1.0, 0.625, 0.9809, 0.625, 0.9809, 0.625, 1.0, 0.5625, 1.0, 0.5625, 0.9809, 0.5625, 0.9809, 0.5625, 1.0, 0.5, 1.0, 0.5, 0.9809, 0.5, 0.9809, 0.5, 1.0, 0.4375, 1.0, 0.4375, 0.9809, 0.4375, 0.9809, 0.4375, 1.0, 0.375, 1.0, 0.375, 0.9809, 0.375, 0.9809, 0.375, 1.0, 0.3125, 1.0, 0.3125, 0.9809, 0.3125, 0.9809, 0.3125, 1.0, 0.25, 1.0, 0.25, 0.9809, 0.25, 0.9809, 0.25, 1.0, 0.1875, 1.0, 0.1875, 0.9809, 0.1875, 0.9809, 0.1875, 1.0, 0.125, 1.0, 0.125, 0.9809, 0.5625, 1.0, 0.625, 1.0, 0.625, 1.0, 0.5625, 1.0, 0.125, 0.9809, 0.125, 1.0, 0.0625, 1.0, 0.0625, 0.9809, 0.0625, 0.9809, 0.0625, 1.0, 0.0, 1.0, 0.0, 0.9809, 1.0, 0.5, 1.0, 0.5631, 0.9375, 0.5631, 0.9375, 0.5, 0.9375, 0.5, 0.9375, 0.5631, 0.875, 0.5631, 0.875, 0.5, 0.875, 0.5, 0.875, 0.5631, 0.8125, 0.5631, 0.8125, 0.5, 0.8125, 0.5, 0.8125, 0.5631, 0.75, 0.5631, 0.75, 0.5, 0.75, 0.5, 0.75, 0.5631, 0.6875, 0.5631, 0.6875, 0.5, 0.6875, 0.5, 0.6875, 0.5631, 0.625, 0.5631, 0.625, 0.5, 0.625, 0.5, 0.625, 0.5631, 0.5625, 0.5631, 0.5625, 0.5, 0.5625, 0.5, 0.5625, 0.5631, 0.5, 0.5631, 0.5, 0.5, 0.5, 0.5, 0.5, 0.5631, 0.4375, 0.5631, 0.4375, 0.5, 0.4375, 0.5, 0.4375, 0.5631, 0.375, 0.5631, 0.375, 0.5, 0.375, 0.5, 0.375, 0.5631, 0.3125, 0.5631, 0.3125, 0.5, 0.3125, 0.5, 0.3125, 0.5631, 0.25, 0.5631, 0.25, 0.5, 0.25, 0.5, 0.25, 0.5631, 0.1875, 0.5631, 0.1875, 0.5, 0.1875, 0.5, 0.1875, 0.5631, 0.125, 0.5631, 0.125, 0.5, 0.125, 0.5, 0.125, 0.5631, 0.0625, 0.5631, 0.0625, 0.5, 0.0625, 0.5, 0.0625, 0.5631, 0.0, 0.5631, 0.0, 0.5, 0.875, 1.0, 0.9375, 1.0, 0.9375, 1.0, 0.875, 1.0, 0.9375, 1.0, 1.0, 1.0, 1.0, 1.0, 0.9375, 1.0, 0.0625, 1.0, 0.125, 1.0, 0.125, 1.0, 0.0625, 1.0, 0.5, 1.0, 0.5625, 1.0, 0.5625, 1.0, 0.5, 1.0, 0.0, 1.0, 0.0625, 1.0, 0.0625, 1.0, 0.0, 1.0, 0.4375, 1.0, 0.5, 1.0, 0.5, 1.0, 0.4375, 1.0, 0.875, 1.0, 0.9375, 1.0, 0.9375, 1.0, 0.875, 1.0, 0.375, 1.0, 0.4375, 1.0, 0.4375, 1.0, 0.375, 1.0, 0.8125, 1.0, 0.875, 1.0, 0.875, 1.0, 0.8125, 1.0, 0.3125, 1.0, 0.375, 1.0, 0.375, 1.0, 0.3125, 1.0, 0.75, 1.0, 0.8125, 1.0, 0.8125, 1.0, 0.75, 1.0, 0.25, 1.0, 0.3125, 1.0, 0.3125, 1.0, 0.25, 1.0, 0.6875, 1.0, 0.75, 1.0, 0.75, 1.0, 0.6875, 1.0, 0.1875, 1.0, 0.25, 1.0, 0.25, 1.0, 0.1875, 1.0, 0.625, 1.0, 0.6875, 1.0, 0.6875, 1.0, 0.625, 1.0, 0.125, 1.0, 0.1875, 1.0, 0.1875, 1.0, 0.125, 1.0, 0.3418, 0.4717, 0.25, 0.49, 0.1582, 0.4717, 0.08029, 0.4197, 0.02827, 0.3418, 0.01, 0.25, 0.02827, 0.1582, 0.08029, 0.08029, 0.1582, 0.02827, 0.25, 0.01, 0.3418, 0.02827, 0.4197, 0.08029, 0.4717, 0.1582, 0.49, 0.25, 0.4717, 0.3418, 0.4197, 0.4197, 0.375, 1.0, 0.4375, 1.0, 0.4375, 1.0, 0.375, 1.0, 0.8125, 1.0, 0.875, 1.0, 0.875, 1.0, 0.8125, 1.0, 0.3125, 1.0, 0.375, 1.0, 0.375, 1.0, 0.3125, 1.0, 0.75, 1.0, 0.8125, 1.0, 0.8125, 1.0, 0.75, 1.0, 0.25, 1.0, 0.3125, 1.0, 0.3125, 1.0, 0.25, 1.0, 0.6875, 1.0, 0.75, 1.0, 0.75, 1.0, 0.6875, 1.0, 0.1875, 1.0, 0.25, 1.0, 0.25, 1.0, 0.1875, 1.0, 0.625, 1.0, 0.6875, 1.0, 0.6875, 1.0, 0.625, 1.0, 0.125, 1.0, 0.1875, 1.0, 0.1875, 1.0, 0.125, 1.0, 0.5625, 1.0, 0.625, 1.0, 0.625, 1.0, 0.5625, 1.0, 0.0625, 1.0, 0.125, 1.0, 0.125, 1.0, 0.0625, 1.0, 0.5, 1.0, 0.5625, 1.0, 0.5625, 1.0, 0.5, 1.0, 0.9375, 1.0, 1.0, 1.0, 1.0, 1.0, 0.9375, 1.0, 0.0, 1.0, 0.0625, 1.0, 0.0625, 1.0, 0.0, 1.0, 0.4375, 1.0, 0.5, 1.0, 0.5, 1.0, 0.4375, 1.0, 0.0625, 0.9427, 0.0625, 0.9618, 0.0, 0.9618, 0.0, 0.9427, 0.4375, 0.9618, 0.5, 0.9618, 0.5, 0.9618, 0.4375, 0.9618, 0.125, 0.9427, 0.125, 0.9618, 0.0625, 0.9618, 0.0625, 0.9427, 0.875, 0.9809, 0.8125, 0.9809, 0.8125, 0.9809, 0.875, 0.9809, 0.1875, 0.9427, 0.1875, 0.9618, 0.125, 0.9618, 0.125, 0.9427, 0.0, 0.9618, 0.0625, 0.9618, 0.0625, 0.9618, 0.0, 0.9618, 0.25, 0.9427, 0.25, 0.9618, 0.1875, 0.9618, 0.1875, 0.9427, 0.4375, 0.9809, 0.375, 0.9809, 0.375, 0.9809, 0.4375, 0.9809, 0.3125, 0.9427, 0.3125, 0.9618, 0.25, 0.9618, 0.25, 0.9427, 0.8125, 0.9618, 0.875, 0.9618, 0.875, 0.9618, 0.8125, 0.9618, 0.375, 0.9427, 0.375, 0.9618, 0.3125, 0.9618, 0.3125, 0.9427, 0.375, 0.9618, 0.4375, 0.9618, 0.4375, 0.9618, 0.375, 0.9618, 0.4375, 0.9427, 0.4375, 0.9618, 0.375, 0.9618, 0.375, 0.9427, 0.8125, 0.9809, 0.75, 0.9809, 0.75, 0.9809, 0.8125, 0.9809, 0.5, 0.9427, 0.5, 0.9618, 0.4375, 0.9618, 0.4375, 0.9427, 0.375, 0.9809, 0.3125, 0.9809, 0.3125, 0.9809, 0.375, 0.9809, 0.5625, 0.9427, 0.5625, 0.9618, 0.5, 0.9618, 0.5, 0.9427, 0.75, 0.9618, 0.8125, 0.9618, 0.8125, 0.9618, 0.75, 0.9618, 0.625, 0.9427, 0.625, 0.9618, 0.5625, 0.9618, 0.5625, 0.9427, 0.3125, 0.9618, 0.375, 0.9618, 0.375, 0.9618, 0.3125, 0.9618, 0.6875, 0.9427, 0.6875, 0.9618, 0.625, 0.9618, 0.625, 0.9427, 0.75, 0.9809, 0.6875, 0.9809, 0.6875, 0.9809, 0.75, 0.9809, 0.75, 0.9427, 0.75, 0.9618, 0.6875, 0.9618, 0.6875, 0.9427, 0.3125, 0.9809, 0.25, 0.9809, 0.25, 0.9809, 0.3125, 0.9809, 0.8125, 0.9427, 0.8125, 0.9618, 0.75, 0.9618, 0.75, 0.9427, 0.6875, 0.9618, 0.75, 0.9618, 0.75, 0.9618, 0.6875, 0.9618, 0.875, 0.9427, 0.875, 0.9618, 0.8125, 0.9618, 0.8125, 0.9427, 0.25, 0.9618, 0.3125, 0.9618, 0.3125, 0.9618, 0.25, 0.9618, 0.9375, 0.9427, 0.9375, 0.9618, 0.875, 0.9618, 0.875, 0.9427, 0.6875, 0.9809, 0.625, 0.9809, 0.625, 0.9809, 0.6875, 0.9809, 1.0, 0.9427, 1.0, 0.9618, 0.9375, 0.9618, 0.9375, 0.9427, 0.25, 0.9809, 0.1875, 0.9809, 0.1875, 0.9809, 0.25, 0.9809, 0.0625, 0.9618, 0.0625, 0.9809, 0.0, 0.9809, 0.0, 0.9618, 0.125, 0.9618, 0.125, 0.9809, 0.0625, 0.9809, 0.0625, 0.9618, 0.1875, 0.9618, 0.1875, 0.9809, 0.125, 0.9809, 0.125, 0.9618, 0.25, 0.9618, 0.25, 0.9809, 0.1875, 0.9809, 0.1875, 0.9618, 0.3125, 0.9618, 0.3125, 0.9809, 0.25, 0.9809, 0.25, 0.9618, 0.375, 0.9618, 0.375, 0.9809, 0.3125, 0.9809, 0.3125, 0.9618, 0.4375, 0.9618, 0.4375, 0.9809, 0.375, 0.9809, 0.375, 0.9618, 0.5, 0.9618, 0.5, 0.9809, 0.4375, 0.9809, 0.4375, 0.9618, 0.5625, 0.9618, 0.5625, 0.9809, 0.5, 0.9809, 0.5, 0.9618, 0.625, 0.9618, 0.625, 0.9809, 0.5625, 0.9809, 0.5625, 0.9618, 0.6875, 0.9618, 0.6875, 0.9809, 0.625, 0.9809, 0.625, 0.9618, 0.75, 0.9618, 0.75, 0.9809, 0.6875, 0.9809, 0.6875, 0.9618, 0.8125, 0.9618, 0.8125, 0.9809, 0.75, 0.9809, 0.75, 0.9618, 0.875, 0.9618, 0.875, 0.9809, 0.8125, 0.9809, 0.8125, 0.9618, 0.9375, 0.9618, 0.9375, 0.9809, 0.875, 0.9809, 0.875, 0.9618, 1.0, 0.9618, 1.0, 0.9809, 0.9375, 0.9809, 0.9375, 0.9618, 0.0625, 0.9809, 0.0, 0.9809, 0.0, 0.9809, 0.0625, 0.9809, 0.875, 0.9618, 0.9375, 0.9618, 0.9375, 0.9618, 0.875, 0.9618, 0.5, 0.9809, 0.4375, 0.9809, 0.4375, 0.9809, 0.5, 0.9809, 0.0625, 0.9618, 0.125, 0.9618, 0.125, 0.9618, 0.0625, 0.9618, 0.9375, 0.9809, 0.875, 0.9809, 0.875, 0.9809, 0.9375, 0.9809, 0.5, 0.9618, 0.5625, 0.9618, 0.5625, 0.9618, 0.5, 0.9618, 0.125, 0.9809, 0.0625, 0.9809, 0.0625, 0.9809, 0.125, 0.9809, 0.9375, 0.9618, 1.0, 0.9618, 1.0, 0.9618, 0.9375, 0.9618, 0.5625, 0.9809, 0.5, 0.9809, 0.5, 0.9809, 0.5625, 0.9809, 0.125, 0.9618, 0.1875, 0.9618, 0.1875, 0.9618, 0.125, 0.9618, 1.0, 0.9809, 0.9375, 0.9809, 0.9375, 0.9809, 1.0, 0.9809, 0.5625, 0.9618, 0.625, 0.9618, 0.625, 0.9618, 0.5625, 0.9618, 0.1875, 0.9809, 0.125, 0.9809, 0.125, 0.9809, 0.1875, 0.9809, 0.625, 0.9809, 0.5625, 0.9809, 0.5625, 0.9809, 0.625, 0.9809, 0.1875, 0.9618, 0.25, 0.9618, 0.25, 0.9618, 0.1875, 0.9618, 0.625, 0.9618, 0.6875, 0.9618, 0.6875, 0.9618, 0.625, 0.9618])
me_cylinder.materials.append(mat_black)
me_cylinder.materials.append(mat_purple)
me_cylinder.use_remesh_fix_poles = True
me_cylinder.use_remesh_preserve_attributes = False
me_cylinder.use_mirror_vertex_groups = False
me_cylinder.update()
me_cylinder_002 = bpy.data.meshes.new('Cylinder.002')
me_cylinder_002.from_pydata([(0.04382, -1.626, 1.394), (0.04382, -1.535, 1.394), (-0.04382, -1.626, 1.394), (-0.04382, -1.535, 1.394), (0.04382, -1.444, 1.394), (0.04382, -1.352, 1.394), (-0.04382, -1.444, 1.394), (-0.04382, -1.352, 1.394), (0.04382, -1.261, 1.394), (0.04382, -1.17, 1.394), (-0.04382, -1.261, 1.394), (-0.04382, -1.17, 1.394), (0.04382, -1.078, 1.394), (0.04382, -0.987, 1.394), (-0.04382, -1.078, 1.394), (-0.04382, -0.987, 1.394), (0.04382, -0.8957, 1.394), (0.04382, -0.8043, 1.394), (-0.04382, -0.8957, 1.394), (-0.04382, -0.8043, 1.394), (0.04382, -0.713, 1.394), (0.04382, -0.6217, 1.394), (-0.04382, -0.713, 1.394), (-0.04382, -0.6217, 1.394), (0.04382, -0.5304, 1.394), (0.04382, -0.439, 1.394), (-0.04382, -0.5304, 1.394), (-0.04382, -0.439, 1.394), (8.488e-08, -1.887, 1.486), (0.06249, -1.887, 1.474), (0.1155, -1.887, 1.439), (0.1509, -1.887, 1.386), (0.1633, -1.887, 1.323), (0.1509, -1.887, 1.261), (0.1155, -1.887, 1.208), (0.06249, -1.887, 1.172), (1.095e-07, -1.887, 1.16), (-0.06249, -1.887, 1.172), (-0.1155, -1.887, 1.208), (-0.1509, -1.887, 1.261), (-0.1633, -1.887, 1.323), (-0.1509, -1.887, 1.386), (-0.1155, -1.887, 1.439), (-0.06249, -1.887, 1.474), (0.06249, -0.2273, 1.474), (0.1155, -0.2273, 1.439), (0.1509, -0.2273, 1.386), (0.1633, -0.2273, 1.323), (0.1509, -0.2273, 1.261), (0.1155, -0.2273, 1.208), (0.06249, -0.2273, 1.172), (1.095e-07, -0.2273, 1.16), (-0.06249, -0.2273, 1.172), (-0.1155, -0.2273, 1.208), (-0.1509, -0.2273, 1.261), (-0.1633, -0.2273, 1.323), (-0.1509, -0.2273, 1.386), (-0.1155, -0.2273, 1.439), (-0.06249, -0.2273, 1.474), (8.488e-08, -0.2273, 1.486), (-0.145, -0.5304, 1.394), (-0.04382, -0.5304, 1.478), (-0.145, -0.439, 1.394), (0.04382, -0.439, 1.478), (0.04382, -0.5304, 1.478), (0.06249, -0.439, 1.474), (0.1155, -0.439, 1.439), (0.145, -0.439, 1.394), (0.145, -0.5304, 1.394), (0.06249, -0.5304, 1.474), (0.1155, -0.5304, 1.439), (-0.04382, -0.439, 1.478), (-0.1155, -0.439, 1.439), (-0.06249, -0.439, 1.474), (-0.06249, -0.5304, 1.474), (-0.1155, -0.5304, 1.439), (0.04382, -0.713, 1.478), (-0.145, -0.713, 1.394), (-0.04382, -0.6217, 1.478), (-0.145, -0.6217, 1.394), (-0.04382, -0.713, 1.478), (-0.1155, -0.6217, 1.439), (-0.06249, -0.6217, 1.474), (0.04382, -0.6217, 1.478), (0.06249, -0.6217, 1.474), (0.1155, -0.6217, 1.439), (0.145, -0.6217, 1.394), (0.145, -0.713, 1.394), (0.1155, -0.713, 1.439), (0.06249, -0.713, 1.474), (-0.06249, -0.713, 1.474), (-0.1155, -0.713, 1.439), (0.04382, -0.8043, 1.478), (0.06249, -0.8043, 1.474), (0.1155, -0.8043, 1.439), (0.145, -0.8043, 1.394), (0.145, -1.261, 1.394), (0.145, -1.078, 1.394), (0.145, -0.987, 1.394), (0.04382, -1.078, 1.478), (0.06249, -1.078, 1.474), (0.1155, -1.078, 1.439), (0.145, -1.17, 1.394), (0.04382, -0.987, 1.478), (0.06249, -0.987, 1.474), (0.1155, -0.987, 1.439), (0.04382, -0.8957, 1.478), (0.06249, -0.8957, 1.474), (0.1155, -0.8957, 1.439), (0.145, -0.8957, 1.394), (0.04382, -1.17, 1.478), (0.04382, -1.261, 1.478), (-0.145, -1.078, 1.394), (-0.1155, -0.8043, 1.439), (-0.145, -0.8043, 1.394), (-0.06249, -0.8043, 1.474), (-0.04382, -0.8043, 1.478), (-0.145, -0.8957, 1.394), (-0.06249, -0.8957, 1.474), (-0.04382, -0.8957, 1.478), (-0.04382, -0.987, 1.478), (-0.145, -0.987, 1.394), (-0.1155, -0.987, 1.439), (-0.06249, -0.987, 1.474), (-0.1155, -1.078, 1.439), (-0.06249, -1.078, 1.474), (-0.04382, -1.078, 1.478), (-0.04382, -1.261, 1.478), (-0.1155, -0.8957, 1.439), (0.04382, -1.352, 1.478), (0.06249, -1.352, 1.474), (0.1155, -1.352, 1.439), (0.145, -1.352, 1.394), (0.04382, -1.535, 1.478), (0.06249, -1.535, 1.474), (0.1155, -1.535, 1.439), (0.145, -1.535, 1.394), (0.04382, -1.444, 1.478), (0.06249, -1.444, 1.474), (0.1155, -1.626, 1.439), (0.145, -1.626, 1.394), (0.1155, -1.444, 1.439), (0.145, -1.444, 1.394), (0.04382, -1.626, 1.478), (0.06249, -1.626, 1.474), (0.06249, -1.17, 1.474), (0.1155, -1.17, 1.439), (0.06249, -1.261, 1.474), (0.1155, -1.261, 1.439), (-0.145, -1.626, 1.394), (-0.04382, -1.444, 1.478), (-0.145, -1.352, 1.394), (-0.145, -1.17, 1.394), (-0.1155, -1.17, 1.439), (-0.06249, -1.17, 1.474), (-0.04382, -1.17, 1.478), (-0.04382, -1.352, 1.478), (-0.145, -1.444, 1.394), (-0.1155, -1.352, 1.439), (-0.06249, -1.352, 1.474), (-0.04382, -1.626, 1.478), (-0.145, -1.261, 1.394), (-0.06249, -1.444, 1.474), (-0.1155, -1.444, 1.439), (-0.04382, -1.535, 1.478), (-0.145, -1.535, 1.394), (-0.1155, -1.535, 1.439), (-0.06249, -1.535, 1.474), (-0.1155, -1.626, 1.439), (-0.06249, -1.626, 1.474), (-0.1155, -1.261, 1.439), (-0.06249, -1.261, 1.474)], [], [(0, 1, 133, 143), (1, 136, 135, 134, 133), (1, 0, 140, 136), (2, 160, 164, 3), (3, 164, 167, 166, 165), (3, 165, 149, 2), (4, 5, 129, 137), (5, 132, 131, 130, 129), (5, 4, 142, 132), (6, 150, 156, 7), (7, 156, 159, 158, 151), (7, 151, 157, 6), (8, 9, 110, 111), (9, 102, 146, 145, 110), (9, 8, 96, 102), (10, 127, 155, 11), (11, 155, 154, 153, 152), (11, 152, 161, 10), (12, 13, 103, 99), (13, 98, 105, 104, 103), (13, 12, 97, 98), (14, 126, 120, 15), (15, 120, 123, 122, 121), (15, 121, 112, 14), (16, 17, 92, 106), (17, 95, 94, 93, 92), (17, 16, 109, 95), (18, 119, 116, 19), (19, 116, 115, 113, 114), (19, 114, 117, 18), (20, 21, 83, 76), (21, 86, 85, 84, 83), (21, 20, 87, 86), (22, 80, 78, 23), (23, 78, 82, 81, 79), (23, 79, 77, 22), (24, 25, 63, 64), (25, 67, 66, 65, 63), (25, 24, 68, 67), (26, 61, 71, 27), (27, 71, 73, 72, 62), (27, 62, 60, 26), (58, 73, 71, 61, 74, 82, 78, 80, 90, 115, 116, 119, 118, 123, 120, 126, 125, 154, 155, 127, 171, 159, 156, 150, 162, 167, 164, 160, 169, 43, 28, 59), (57, 72, 73, 58), (56, 41, 42, 168, 149, 165, 166, 163, 157, 151, 158, 170, 161, 152, 153, 124, 112, 121, 122, 128, 117, 114, 113, 91, 77, 79, 81, 75, 60, 62, 72, 57), (55, 40, 41, 56), (54, 39, 40, 55), (53, 38, 39, 54), (52, 37, 38, 53), (51, 36, 37, 52), (50, 35, 36, 51), (49, 34, 35, 50), (48, 33, 34, 49), (47, 32, 33, 48), (46, 31, 32, 47), (45, 66, 67, 68, 70, 85, 86, 87, 88, 94, 95, 109, 108, 105, 98, 97, 101, 146, 102, 96, 148, 131, 132, 142, 141, 135, 136, 140, 139, 30, 31, 46), (44, 65, 66, 45), (59, 28, 29, 144, 143, 133, 134, 138, 137, 129, 130, 147, 111, 110, 145, 100, 99, 103, 104, 107, 106, 92, 93, 89, 76, 83, 84, 69, 64, 63, 65, 44), (96, 8, 111, 147, 148), (140, 0, 143, 144, 139), (160, 2, 149, 168, 169), (68, 24, 64, 69, 70), (74, 75, 81, 82), (90, 91, 113, 115), (118, 128, 122, 123), (125, 124, 153, 154), (171, 170, 158, 159), (162, 163, 166, 167), (169, 168, 42, 43), (70, 69, 84, 85), (88, 89, 93, 94), (108, 107, 104, 105), (101, 100, 145, 146), (148, 147, 130, 131), (141, 138, 134, 135), (139, 144, 29, 30), (142, 4, 137, 138, 141), (126, 14, 112, 124, 125), (119, 18, 117, 128, 118), (87, 20, 76, 89, 88), (61, 26, 60, 75, 74), (150, 6, 157, 163, 162), (127, 10, 161, 170, 171), (97, 12, 99, 100, 101), (80, 22, 77, 91, 90), (109, 16, 106, 107, 108)])
_uv = me_cylinder_002.uv_layers.new(name='UVMap')
_uv.uv.foreach_set('vector', [0.375, 0.0, 0.375, 0.25, 0.4684, 0.25, 0.4684, 0.0, 0.375, 0.25, 0.375, 0.3635, 0.4246, 0.3303, 0.4643, 0.2709, 0.4684, 0.25, 0.125, 0.5, 0.125, 0.75, 0.2385, 0.75, 0.2385, 0.5, 0.375, 0.0, 0.4684, 0.0, 0.4684, 0.25, 0.375, 0.25, 0.375, 0.25, 0.4684, 0.25, 0.4643, 0.2709, 0.4246, 0.3303, 0.375, 0.3635, 0.125, 0.5, 0.2385, 0.5, 0.2385, 0.75, 0.125, 0.75, 0.375, 0.0, 0.375, 0.25, 0.4684, 0.25, 0.4684, 0.0, 0.375, 0.25, 0.375, 0.3635, 0.4246, 0.3303, 0.4643, 0.2709, 0.4684, 0.25, 0.125, 0.5, 0.125, 0.75, 0.2385, 0.75, 0.2385, 0.5, 0.375, 0.0, 0.4684, 0.0, 0.4684, 0.25, 0.375, 0.25, 0.375, 0.25, 0.4684, 0.25, 0.4643, 0.2709, 0.4246, 0.3303, 0.375, 0.3635, 0.125, 0.5, 0.2385, 0.5, 0.2385, 0.75, 0.125, 0.75, 0.375, 0.0, 0.375, 0.25, 0.4684, 0.25, 0.4684, 0.0, 0.375, 0.25, 0.375, 0.3635, 0.4246, 0.3303, 0.4643, 0.2709, 0.4684, 0.25, 0.125, 0.5, 0.125, 0.75, 0.2385, 0.75, 0.2385, 0.5, 0.375, 0.0, 0.4684, 0.0, 0.4684, 0.25, 0.375, 0.25, 0.375, 0.25, 0.4684, 0.25, 0.4643, 0.2709, 0.4246, 0.3303, 0.375, 0.3635, 0.125, 0.5, 0.2385, 0.5, 0.2385, 0.75, 0.125, 0.75, 0.375, 0.0, 0.375, 0.25, 0.4684, 0.25, 0.4684, 0.0, 0.375, 0.25, 0.375, 0.3635, 0.4246, 0.3303, 0.4643, 0.2709, 0.4684, 0.25, 0.125, 0.5, 0.125, 0.75, 0.2385, 0.75, 0.2385, 0.5, 0.375, 0.0, 0.4684, 0.0, 0.4684, 0.25, 0.375, 0.25, 0.375, 0.25, 0.4684, 0.25, 0.4643, 0.2709, 0.4246, 0.3303, 0.375, 0.3635, 0.125, 0.5, 0.2385, 0.5, 0.2385, 0.75, 0.125, 0.75, 0.375, 0.0, 0.375, 0.25, 0.4684, 0.25, 0.4684, 0.0, 0.375, 0.25, 0.375, 0.3635, 0.4246, 0.3303, 0.4643, 0.2709, 0.4684, 0.25, 0.125, 0.5, 0.125, 0.75, 0.2385, 0.75, 0.2385, 0.5, 0.375, 0.0, 0.4684, 0.0, 0.4684, 0.25, 0.375, 0.25, 0.375, 0.25, 0.4684, 0.25, 0.4643, 0.2709, 0.4246, 0.3303, 0.375, 0.3635, 0.125, 0.5, 0.2385, 0.5, 0.2385, 0.75, 0.125, 0.75, 0.375, 0.0, 0.375, 0.25, 0.4684, 0.25, 0.4684, 0.0, 0.375, 0.25, 0.375, 0.3635, 0.4246, 0.3303, 0.4643, 0.2709, 0.4684, 0.25, 0.125, 0.5, 0.125, 0.75, 0.2385, 0.75, 0.2385, 0.5, 0.375, 0.0, 0.4684, 0.0, 0.4684, 0.25, 0.375, 0.25, 0.375, 0.25, 0.4684, 0.25, 0.4643, 0.2709, 0.4246, 0.3303, 0.375, 0.3635, 0.125, 0.5, 0.2385, 0.5, 0.2385, 0.75, 0.125, 0.75, 0.375, 0.0, 0.375, 0.25, 0.4684, 0.25, 0.4684, 0.0, 0.375, 0.25, 0.375, 0.3635, 0.4246, 0.3303, 0.4643, 0.2709, 0.4684, 0.25, 0.125, 0.5, 0.125, 0.75, 0.2385, 0.75, 0.2385, 0.5, 0.375, 0.0, 0.4684, 0.0, 0.4684, 0.25, 0.375, 0.25, 0.375, 0.25, 0.4684, 0.25, 0.4643, 0.2709, 0.4246, 0.3303, 0.375, 0.3635, 0.125, 0.5, 0.2385, 0.5, 0.2385, 0.75, 0.125, 0.75, 0.0625, 0.5631, 0.0625, 0.6115, 0.04383, 0.6115, 0.04383, 0.6324, 0.0625, 0.6324, 0.0625, 0.6533, 0.04383, 0.6533, 0.04383, 0.6742, 0.0625, 0.6742, 0.0625, 0.6951, 0.04383, 0.6951, 0.04383, 0.7159, 0.0625, 0.7159, 0.0625, 0.7368, 0.04383, 0.7368, 0.04383, 0.7577, 0.0625, 0.7577, 0.0625, 0.7786, 0.04383, 0.7786, 0.04383, 0.7995, 0.0625, 0.7995, 0.0625, 0.8204, 0.04383, 0.8204, 0.04383, 0.8413, 0.0625, 0.8413, 0.0625, 0.8622, 0.04383, 0.8622, 0.04383, 0.883, 0.0625, 0.883, 0.0625, 0.9427, 0.0, 0.9427, 0.0, 0.5631, 0.125, 0.5631, 0.125, 0.6115, 0.0625, 0.6115, 0.0625, 0.5631, 0.1875, 0.5631, 0.1875, 0.9427, 0.125, 0.9427, 0.125, 0.883, 0.1772, 0.883, 0.1772, 0.8622, 0.125, 0.8622, 0.125, 0.8413, 0.1772, 0.8413, 0.1772, 0.8204, 0.125, 0.8204, 0.125, 0.7995, 0.1772, 0.7995, 0.1772, 0.7786, 0.125, 0.7786, 0.125, 0.7577, 0.1772, 0.7577, 0.1772, 0.7368, 0.125, 0.7368, 0.125, 0.7159, 0.1772, 0.7159, 0.1772, 0.6951, 0.125, 0.6951, 0.125, 0.6742, 0.1772, 0.6742, 0.1772, 0.6533, 0.125, 0.6533, 0.125, 0.6324, 0.1772, 0.6324, 0.1772, 0.6115, 0.125, 0.6115, 0.125, 0.5631, 0.25, 0.5631, 0.25, 0.9427, 0.1875, 0.9427, 0.1875, 0.5631, 0.3125, 0.5631, 0.3125, 0.9427, 0.25, 0.9427, 0.25, 0.5631, 0.375, 0.5631, 0.375, 0.9427, 0.3125, 0.9427, 0.3125, 0.5631, 0.4375, 0.5631, 0.4375, 0.9427, 0.375, 0.9427, 0.375, 0.5631, 0.5, 0.5631, 0.5, 0.9427, 0.4375, 0.9427, 0.4375, 0.5631, 0.5625, 0.5631, 0.5625, 0.9427, 0.5, 0.9427, 0.5, 0.5631, 0.625, 0.5631, 0.625, 0.9427, 0.5625, 0.9427, 0.5625, 0.5631, 0.6875, 0.5631, 0.6875, 0.9427, 0.625, 0.9427, 0.625, 0.5631, 0.75, 0.5631, 0.75, 0.9427, 0.6875, 0.9427, 0.6875, 0.5631, 0.8125, 0.5631, 0.8125, 0.9427, 0.75, 0.9427, 0.75, 0.5631, 0.875, 0.5631, 0.875, 0.6115, 0.8228, 0.6115, 0.8228, 0.6324, 0.875, 0.6324, 0.875, 0.6533, 0.8228, 0.6533, 0.8228, 0.6742, 0.875, 0.6742, 0.875, 0.6951, 0.8228, 0.6951, 0.8228, 0.7159, 0.875, 0.7159, 0.875, 0.7368, 0.8228, 0.7368, 0.8228, 0.7577, 0.875, 0.7577, 0.875, 0.7786, 0.8228, 0.7786, 0.8228, 0.7995, 0.875, 0.7995, 0.875, 0.8204, 0.8228, 0.8204, 0.8228, 0.8413, 0.875, 0.8413, 0.875, 0.8622, 0.8228, 0.8622, 0.8228, 0.883, 0.875, 0.883, 0.875, 0.9427, 0.8125, 0.9427, 0.8125, 0.5631, 0.9375, 0.5631, 0.9375, 0.6115, 0.875, 0.6115, 0.875, 0.5631, 1.0, 0.5631, 1.0, 0.9427, 0.9375, 0.9427, 0.9375, 0.883, 0.9562, 0.883, 0.9562, 0.8622, 0.9375, 0.8622, 0.9375, 0.8413, 0.9562, 0.8413, 0.9562, 0.8204, 0.9375, 0.8204, 0.9375, 0.7995, 0.9562, 0.7995, 0.9562, 0.7786, 0.9375, 0.7786, 0.9375, 0.7577, 0.9562, 0.7577, 0.9562, 0.7368, 0.9375, 0.7368, 0.9375, 0.7159, 0.9562, 0.7159, 0.9562, 0.6951, 0.9375, 0.6951, 0.9375, 0.6742, 0.9562, 0.6742, 0.9562, 0.6533, 0.9375, 0.6533, 0.9375, 0.6324, 0.9562, 0.6324, 0.9562, 0.6115, 0.9375, 0.6115, 0.9375, 0.5631, 0.375, 0.8865, 0.375, 1.0, 0.4684, 1.0, 0.4643, 0.9791, 0.4246, 0.9197, 0.375, 0.8865, 0.375, 1.0, 0.4684, 1.0, 0.4643, 0.9791, 0.4246, 0.9197, 0.4684, 1.0, 0.375, 1.0, 0.375, 0.8865, 0.4246, 0.9197, 0.4643, 0.9791, 0.375, 0.8865, 0.375, 1.0, 0.4684, 1.0, 0.4643, 0.9791, 0.4246, 0.9197, 0.0625, 0.6324, 0.125, 0.6324, 0.125, 0.6533, 0.0625, 0.6533, 0.0625, 0.6742, 0.125, 0.6742, 0.125, 0.6951, 0.0625, 0.6951, 0.0625, 0.7159, 0.125, 0.7159, 0.125, 0.7368, 0.0625, 0.7368, 0.0625, 0.7577, 0.125, 0.7577, 0.125, 0.7786, 0.0625, 0.7786, 0.0625, 0.7995, 0.125, 0.7995, 0.125, 0.8204, 0.0625, 0.8204, 0.0625, 0.8413, 0.125, 0.8413, 0.125, 0.8622, 0.0625, 0.8622, 0.0625, 0.883, 0.125, 0.883, 0.125, 0.9427, 0.0625, 0.9427, 0.875, 0.6324, 0.9375, 0.6324, 0.9375, 0.6533, 0.875, 0.6533, 0.875, 0.6742, 0.9375, 0.6742, 0.9375, 0.6951, 0.875, 0.6951, 0.875, 0.7159, 0.9375, 0.7159, 0.9375, 0.7368, 0.875, 0.7368, 0.875, 0.7577, 0.9375, 0.7577, 0.9375, 0.7786, 0.875, 0.7786, 0.875, 0.7995, 0.9375, 0.7995, 0.9375, 0.8204, 0.875, 0.8204, 0.875, 0.8413, 0.9375, 0.8413, 0.9375, 0.8622, 0.875, 0.8622, 0.875, 0.883, 0.9375, 0.883, 0.9375, 0.9427, 0.875, 0.9427, 0.375, 0.8865, 0.375, 1.0, 0.4684, 1.0, 0.4643, 0.9791, 0.4246, 0.9197, 0.4684, 1.0, 0.375, 1.0, 0.375, 0.8865, 0.4246, 0.9197, 0.4643, 0.9791, 0.4684, 1.0, 0.375, 1.0, 0.375, 0.8865, 0.4246, 0.9197, 0.4643, 0.9791, 0.375, 0.8865, 0.375, 1.0, 0.4684, 1.0, 0.4643, 0.9791, 0.4246, 0.9197, 0.4684, 1.0, 0.375, 1.0, 0.375, 0.8865, 0.4246, 0.9197, 0.4643, 0.9791, 0.4684, 1.0, 0.375, 1.0, 0.375, 0.8865, 0.4246, 0.9197, 0.4643, 0.9791, 0.4684, 1.0, 0.375, 1.0, 0.375, 0.8865, 0.4246, 0.9197, 0.4643, 0.9791, 0.375, 0.8865, 0.375, 1.0, 0.4684, 1.0, 0.4643, 0.9791, 0.4246, 0.9197, 0.4684, 1.0, 0.375, 1.0, 0.375, 0.8865, 0.4246, 0.9197, 0.4643, 0.9791, 0.375, 0.8865, 0.375, 1.0, 0.4684, 1.0, 0.4643, 0.9791, 0.4246, 0.9197])
me_cylinder_002.materials.append(mat_purple)
me_cylinder_002.use_remesh_fix_poles = True
me_cylinder_002.use_remesh_preserve_attributes = False
me_cylinder_002.use_mirror_vertex_groups = False
me_cylinder_002.update()

# ---- objects
ob_foot = bpy.data.objects.new('Foot', me_circle)
ob_body = bpy.data.objects.new('Body', me_cube)
ob_gun = bpy.data.objects.new('Gun', me_cylinder)
ob_guncover = bpy.data.objects.new('GunCover', me_cylinder_002)
ob_firepoint = bpy.data.objects.new('FirePoint', None)
ob_parttorotate = bpy.data.objects.new('PartToRotate', None)

# ---- transforms, parenting, visibility, modifiers, constraints
ob_foot.location = (0.0, 0.0, 0.0)
ob_foot.lineart.crease_threshold = 0.0
ob_body.parent = ob_parttorotate
ob_body.matrix_parent_inverse = Matrix(((1.0, -2.22e-16, -2.22e-16, -0.0), (2.22e-16, -4.371e-08, 1.0, -0.0), (-2.22e-16, -1.0, -4.371e-08, 0.0), (-0.0, 0.0, -0.0, 1.0)))
ob_body.location = (0.0, 0.0, 0.0)
ob_body.lineart.crease_threshold = 0.0
ob_gun.parent = ob_body
ob_gun.location = (0.0, 0.0, 0.0)
ob_gun.lineart.crease_threshold = 0.0
ob_guncover.parent = ob_gun
ob_guncover.location = (0.0, 0.0, 0.0)
ob_guncover.lineart.crease_threshold = 0.0
ob_firepoint.parent = ob_gun
ob_firepoint.location = (2.885e-16, -1.996, 1.299)
ob_firepoint.lineart.crease_threshold = 0.0
ob_parttorotate.location = (0.0, 0.0, 0.0)
ob_parttorotate.rotation_euler = (1.571, 2.22e-16, -2.22e-16)
ob_parttorotate.lineart.crease_threshold = 0.0

# ---- collection membership
col_collection.objects.link(ob_foot)
col_collection.objects.link(ob_body)
col_collection.objects.link(ob_gun)
col_collection.objects.link(ob_guncover)
col_collection.objects.link(ob_firepoint)
col_collection.objects.link(ob_parttorotate)

# ---- scene / render settings (as saved in the file)
scene.frame_start = 1; scene.frame_end = 250; scene.frame_set(1)
scene.render.engine = 'BLENDER_EEVEE_NEXT'
scene.cycles.use_denoising = False
scene.cycles.samples = 128
scene.cycles.sampling_pattern = 'TABULATED_SOBOL'
scene.cycles.use_adaptive_sampling = False
scene.cycles.use_light_tree = False
scene.view_settings.view_transform = 'Filmic'
bpy.context.view_layer.update()

# ---- added for rendering (the .blend has no active camera and no usable light): camera, sun
cam_auto = bpy.data.cameras.new('AutoCamera')
cam_auto.lens = 50.0
cam_auto.sensor_width = 36.0
cam_auto.clip_end = 1000.0
ob_auto_camera = bpy.data.objects.new('AutoCamera', cam_auto)
scene.collection.objects.link(ob_auto_camera)
ob_auto_camera.location = (4.03667, -5.16129, 4.20603)
ob_auto_camera.rotation_euler = (1.09748, -7.21219e-08, 0.694738)
scene.camera = ob_auto_camera
light_auto_sun = bpy.data.lights.new('AutoSun', 'SUN')
light_auto_sun.energy = 3.0
light_auto_sun.angle = 0.0523599
ob_auto_sun = bpy.data.objects.new('AutoSun', light_auto_sun)
scene.collection.objects.link(ob_auto_sun)
ob_auto_sun.rotation_euler = (0.872665, 0.174533, 0.523599)
bpy.context.view_layer.update()
